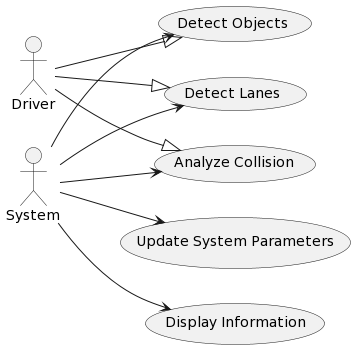

The diagram above was rendered by PlantUML. Its source (embedded in the PNG):
@startuml
left to right direction
actor Driver as D
actor System as S

usecase "Detect Objects" as UC1
usecase "Detect Lanes" as UC2
usecase "Analyze Collision" as UC3
usecase "Display Information" as UC4
usecase "Update System Parameters" as UC5

D --|> UC1
D --|> UC2
D --|> UC3
S --> UC1
S --> UC2
S --> UC3
S --> UC4
S --> UC5
@enduml